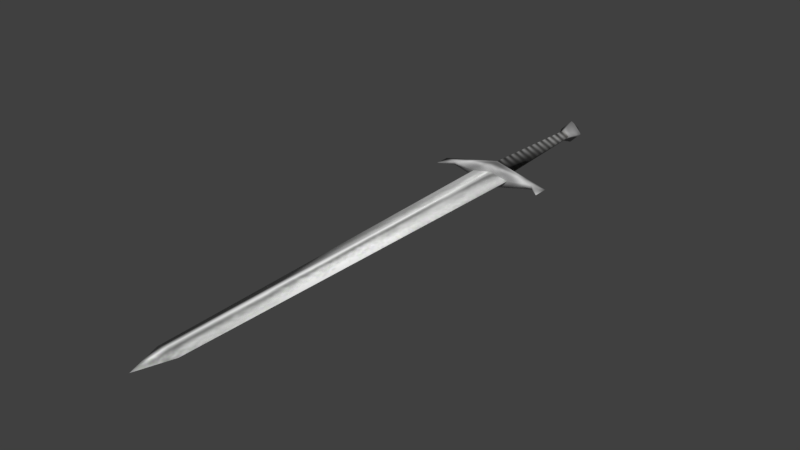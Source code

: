 # Source: one_handed_sword_1.blend  (saved by Blender 5.2.45; exported with 4.5.12 LTS)
import bpy
from mathutils import Matrix  # noqa: F401  (used for matrix-valued properties, if any)

bpy.ops.wm.read_factory_settings(use_empty=True)
scene = bpy.context.scene
scene.name = 'Scene'

# ---- collections
col_collection_1 = bpy.data.collections.new('Collection 1'); scene.collection.children.link(col_collection_1)
col_collection_2 = bpy.data.collections.new('Collection 2'); scene.collection.children.link(col_collection_2)
col_collection_3 = bpy.data.collections.new('Collection 3'); scene.collection.children.link(col_collection_3)
col_collection_4 = bpy.data.collections.new('Collection 4'); scene.collection.children.link(col_collection_4)
col_collection_5 = bpy.data.collections.new('Collection 5'); scene.collection.children.link(col_collection_5)
col_collection_6 = bpy.data.collections.new('Collection 6'); scene.collection.children.link(col_collection_6)
col_collection_7 = bpy.data.collections.new('Collection 7'); scene.collection.children.link(col_collection_7)
col_collection_8 = bpy.data.collections.new('Collection 8'); scene.collection.children.link(col_collection_8)
col_collection_9 = bpy.data.collections.new('Collection 9'); scene.collection.children.link(col_collection_9)
col_collection_10 = bpy.data.collections.new('Collection 10'); scene.collection.children.link(col_collection_10)
col_collection_11 = bpy.data.collections.new('Collection 11'); scene.collection.children.link(col_collection_11)
col_collection_12 = bpy.data.collections.new('Collection 12'); scene.collection.children.link(col_collection_12)
col_collection_13 = bpy.data.collections.new('Collection 13'); scene.collection.children.link(col_collection_13)
col_collection_14 = bpy.data.collections.new('Collection 14'); scene.collection.children.link(col_collection_14)
col_collection_20 = bpy.data.collections.new('Collection 20'); scene.collection.children.link(col_collection_20)

# ---- images (referenced by path relative to the original .blend; pixels are not part of the script)
import os
ASSET_DIR = os.environ.get("B2B_ASSET_DIR", "")  # directory of the original .blend (textures are referenced by path, not embedded)
HERE = os.path.dirname(os.path.abspath(__file__))  # packed textures are extracted next to this script under _unpacked/

def load_image(name, relpath, width, height, colorspace="sRGB"):
    """Load a texture the original file referenced (path relative to the .blend, or extracted next to this script)."""
    p = next((c for c in (os.path.join(HERE, relpath), os.path.join(ASSET_DIR, relpath)) if relpath and os.path.exists(c)), "")
    if p:
        img = bpy.data.images.load(p, check_existing=True)
        img.name = name
    else:  # same state as the original file: an image datablock whose file is absent (Cycles renders it pink)
        img = bpy.data.images.new(name, width, height)
        img.source = "FILE"
        img.filepath = "//" + (relpath or name)
    img.colorspace_settings.name = colorspace
    return img
img_tex_one_handed_sword_1 = load_image('tex_one_handed_sword_1', '_unpacked/tex_one_handed_sword_1.a2bdbf3c.png', 512, 512, 'sRGB')

# ---- materials (node trees are filled in below, after node groups)
mat_mat_one_handed_sword_1 = bpy.data.materials.new('mat_one_handed_sword_1')
mat_mat_one_handed_sword_1.alpha_threshold = 0.0
mat_mat_one_handed_sword_1.use_backface_culling_lightprobe_volume = False
mat_mat_one_handed_sword_1.use_transparent_shadow = False
mat_mat_one_handed_sword_1.roughness = 0.5
mat_mat_one_handed_sword_1.specular_intensity = 0.0

# ---- material node trees
mat_mat_one_handed_sword_1.use_nodes = True; mat_mat_one_handed_sword_1.node_tree.nodes.clear()
_N = mat_mat_one_handed_sword_1.node_tree.nodes; _L = mat_mat_one_handed_sword_1.node_tree.links
n0 = _N.new('ShaderNodeOutputMaterial'); n0.name = 'Material Output'; n0.location = (0, 0)
n1 = _N.new('ShaderNodeBsdfPrincipled'); n1.name = 'Principled BSDF'; n1.location = (0, 0)
n1.inputs[2].default_value = 0.75
n1.inputs[10].default_value = 0.005
n2 = _N.new('ShaderNodeTexImage'); n2.name = 'Image Texture'; n2.location = (0, 0)
n2.image = img_tex_one_handed_sword_1
_L.new(n2.outputs[0], n1.inputs[0])
_L.new(n1.outputs[0], n0.inputs[0])
n0.is_active_output = True

# ---- world
world_world = bpy.data.worlds.new('World'); scene.world = world_world
world_world.use_nodes = True; world_world.node_tree.nodes.clear()
_N = world_world.node_tree.nodes; _L = world_world.node_tree.links
n0 = _N.new('ShaderNodeOutputWorld'); n0.name = 'World Output'; n0.location = (280, 0)
n1 = _N.new('ShaderNodeBackground'); n1.name = 'Background'; n1.location = (0, 0)
n1.inputs[0].default_value = (0.05088, 0.05088, 0.05088, 1.0)
n2 = _N.new('NodeFrame'); n2.name = 'Frame'; n2.location = (0, 0)
n2.label = 'Versioning: Use Nodes was removed'
n2.width = 160
n0.parent = n2
n1.parent = n2
_L.new(n1.outputs[0], n0.inputs[0])
n0.is_active_output = True
world_world.color = (0.05088, 0.05088, 0.05088)
world_world.use_sun_shadow = False
world_world.sun_shadow_jitter_overblur = 0.0
world_world.cycles.sampling_method = 'MANUAL'

# ---- meshes
me_one_handed_sword_1 = bpy.data.meshes.new('one_handed_sword_1')
me_one_handed_sword_1.from_pydata([(-0.04674, 0.1423, 0.002281), (6.294e-10, 0.1385, 0.004168), (8.969e-10, 0.273, 0.00594), (1.794e-09, 0.2873, 0.01188), (1.794e-09, 0.1497, 0.01188), (1.794e-09, 0.1385, 0.01188), (6.027e-10, -0.2665, 0.003991), (0.04674, 0.1423, 0.002281), (-0.0594, 0.1301, 4.485e-09), (-0.00594, 0.273, 4.484e-10), (-0.0594, 0.1459, 4.485e-09), (-0.01188, 0.2873, 8.969e-10), (-0.01188, 0.1497, 8.969e-10), (-0.02028, 0.1385, 1.531e-09), (-0.01188, -0.2665, 8.969e-10), (-0.04674, 0.1423, 3.529e-09), (-0.04674, 0.1423, -0.002281), (-3.73e-17, 0.1385, -0.004168), (0.0594, 0.1301, -4.485e-09), (-2.1e-15, -0.3016, 1.585e-22), (2.44e-15, 0.3016, -1.842e-22), (0.0, 0.273, -0.00594), (0.00594, 0.273, -4.484e-10), (0.0594, 0.1459, -4.485e-09), (0.01188, 0.2873, -8.969e-10), (-7.461e-17, 0.2873, -0.01188), (-7.461e-17, 0.1497, -0.01188), (0.01188, 0.1497, -8.969e-10), (-7.461e-17, 0.1385, -0.01188), (0.02028, 0.1385, -1.531e-09), (-3.73e-17, -0.2665, -0.003991), (0.01188, -0.2665, -8.969e-10), (0.04674, 0.1423, -3.529e-09), (0.04674, 0.1423, -0.002281)], [], [(6, 14, 19), (11, 2, 3), (20, 11, 3), (2, 12, 4), (15, 0, 8), (0, 10, 8), (5, 13, 1), (1, 14, 6), (4, 0, 5), (13, 0, 15), (4, 12, 10), (6, 19, 31), (2, 24, 3), (20, 3, 24), (2, 27, 22), (32, 18, 7), (7, 18, 23), (5, 1, 29), (31, 1, 6), (7, 4, 5), (29, 7, 5), (4, 23, 27), (30, 19, 14), (21, 11, 25), (20, 25, 11), (21, 12, 9), (15, 8, 16), (16, 8, 10), (28, 17, 13), (14, 17, 30), (16, 26, 28), (13, 16, 28), (26, 10, 12), (30, 31, 19), (24, 21, 25), (20, 24, 25), (21, 27, 26), (32, 33, 18), (33, 23, 18), (28, 29, 17), (17, 31, 30), (26, 33, 28), (29, 33, 32), (26, 27, 23), (11, 9, 2), (2, 9, 12), (1, 13, 14), (4, 10, 0), (13, 5, 0), (2, 22, 24), (2, 4, 27), (31, 29, 1), (7, 23, 4), (29, 32, 7), (21, 9, 11), (21, 26, 12), (14, 13, 17), (16, 10, 26), (13, 15, 16), (24, 22, 21), (21, 22, 27), (17, 29, 31), (26, 23, 33), (29, 28, 33)])
me_one_handed_sword_1.polygons.foreach_set('use_smooth', [True] * 64)
_uv = me_one_handed_sword_1.uv_layers.new(name='UV_bake')
_uv.uv.foreach_set('vector', [0.8759, 0.9271, 0.8954, 0.8994, 0.9682, 0.9728, 0.8473, 0.1295, 0.7971, 0.1364, 0.8339, 0.1094, 0.8838, 0.09372, 0.8473, 0.1295, 0.8339, 0.1094, 0.4999, 0.1663, 0.8345, 0.4283, 0.7946, 0.4698, 0.4062, 0.6728, 0.396, 0.6801, 0.4029, 0.6045, 0.396, 0.6801, 0.3573, 0.6531, 0.4029, 0.6045, 0.4882, 0.8166, 0.479, 0.7393, 0.5115, 0.7947, 0.06401, 0.1508, 0.8954, 0.8994, 0.8759, 0.9271, 0.4541, 0.8486, 0.396, 0.6801, 0.4882, 0.8166, 0.479, 0.7393, 0.396, 0.6801, 0.4062, 0.6728, 0.4541, 0.8486, 0.3945, 0.8318, 0.3573, 0.6531, 0.8759, 0.9271, 0.9682, 0.9728, 0.8562, 0.9577, 0.7971, 0.1364, 0.8168, 0.06436, 0.8339, 0.1094, 0.8838, 0.09372, 0.8339, 0.1094, 0.8168, 0.06436, 0.4999, 0.1663, 0.752, 0.5085, 0.4786, 0.1856, 0.6081, 0.9249, 0.6701, 0.9381, 0.6, 0.9347, 0.6, 0.9347, 0.6701, 0.9381, 0.6192, 0.9801, 0.4882, 0.8166, 0.5115, 0.7947, 0.5576, 0.8374, 0.8562, 0.9577, 0.06401, 0.1508, 0.8759, 0.9271, 0.6, 0.9347, 0.4541, 0.8486, 0.4882, 0.8166, 0.5576, 0.8374, 0.6, 0.9347, 0.4882, 0.8166, 0.4541, 0.8486, 0.6192, 0.9801, 0.4609, 0.9148, 0.9232, 0.8801, 0.9682, 0.9728, 0.8954, 0.8994, 0.8394, 0.1795, 0.8473, 0.1295, 0.8671, 0.1433, 0.8838, 0.09372, 0.8671, 0.1433, 0.8473, 0.1295, 0.5384, 0.1235, 0.8345, 0.4283, 0.5199, 0.1455, 0.3349, 0.6051, 0.4029, 0.6045, 0.3282, 0.6158, 0.3282, 0.6158, 0.4029, 0.6045, 0.3573, 0.6531, 0.1873, 0.5312, 0.2077, 0.5065, 0.2645, 0.5359, 0.8954, 0.8994, 0.1543, 0.06128, 0.9232, 0.8801, 0.3282, 0.6158, 0.1575, 0.5673, 0.1873, 0.5312, 0.2645, 0.5359, 0.3282, 0.6158, 0.1873, 0.5312, 0.1575, 0.5673, 0.3573, 0.6531, 0.1776, 0.6261, 0.9232, 0.8801, 0.954, 0.8607, 0.9682, 0.9728, 0.9118, 0.1613, 0.8394, 0.1795, 0.8671, 0.1433, 0.8838, 0.09372, 0.9118, 0.1613, 0.8671, 0.1433, 0.5384, 0.1235, 0.9055, 0.3377, 0.8715, 0.3842, 0.0728, 0.4171, 0.06349, 0.4259, 0.05601, 0.3556, 0.06349, 0.4259, 0.01734, 0.4093, 0.05601, 0.3556, 0.1873, 0.5312, 0.1626, 0.4627, 0.2077, 0.5065, 0.1543, 0.06128, 0.954, 0.8607, 0.9232, 0.8801, 0.1575, 0.5673, 0.06349, 0.4259, 0.1873, 0.5312, 0.1626, 0.4627, 0.06349, 0.4259, 0.0728, 0.4171, 0.1575, 0.5673, 0.09142, 0.5643, 0.01734, 0.4093, 0.8473, 0.1295, 0.8205, 0.1558, 0.7971, 0.1364, 0.4999, 0.1663, 0.5199, 0.1455, 0.8345, 0.4283, 0.06401, 0.1508, 0.1081, 0.105, 0.8954, 0.8994, 0.4541, 0.8486, 0.3573, 0.6531, 0.396, 0.6801, 0.479, 0.7393, 0.4882, 0.8166, 0.396, 0.6801, 0.7971, 0.1364, 0.7789, 0.1099, 0.8168, 0.06436, 0.4999, 0.1663, 0.7946, 0.4698, 0.752, 0.5085, 0.8562, 0.9577, 0.02405, 0.1925, 0.06401, 0.1508, 0.6, 0.9347, 0.6192, 0.9801, 0.4541, 0.8486, 0.5576, 0.8374, 0.6081, 0.9249, 0.6, 0.9347, 0.8394, 0.1795, 0.8205, 0.1558, 0.8473, 0.1295, 0.5384, 0.1235, 0.8715, 0.3842, 0.8345, 0.4283, 0.8954, 0.8994, 0.1081, 0.105, 0.1543, 0.06128, 0.3282, 0.6158, 0.3573, 0.6531, 0.1575, 0.5673, 0.2645, 0.5359, 0.3349, 0.6051, 0.3282, 0.6158, 0.9118, 0.1613, 0.8655, 0.1982, 0.8394, 0.1795, 0.5384, 0.1235, 0.5553, 0.1002, 0.9055, 0.3377, 0.1543, 0.06128, 0.1964, 0.0217, 0.954, 0.8607, 0.1575, 0.5673, 0.01734, 0.4093, 0.06349, 0.4259, 0.1626, 0.4627, 0.1873, 0.5312, 0.06349, 0.4259])
me_one_handed_sword_1.materials.append(mat_mat_one_handed_sword_1)
me_one_handed_sword_1.use_remesh_preserve_volume = False
me_one_handed_sword_1.use_remesh_preserve_attributes = False
me_one_handed_sword_1.use_mirror_vertex_groups = False
me_one_handed_sword_1.update()

# ---- objects
ob_one_handed_sword_1 = bpy.data.objects.new('one_handed_sword_1', me_one_handed_sword_1)

# ---- transforms, parenting, visibility, modifiers, constraints
ob_one_handed_sword_1.location = (0.0, 0.0, 0.003326)
ob_one_handed_sword_1.lineart.crease_threshold = 0.0

# ---- collection membership
col_collection_7.objects.link(ob_one_handed_sword_1)

# ---- scene / render settings (as saved in the file)
scene.frame_start = 1; scene.frame_end = 250; scene.frame_set(1)
scene.render.engine = 'BLENDER_EEVEE_NEXT'
scene.render.resolution_percentage = 50
scene.render.dither_intensity = 0.0
scene.render.film_transparent = True
scene.render.bake_type = 'DISPLACEMENT'
scene.render.bake_bias = 0.0
scene.render.bake_samples = 0
scene.cycles.use_denoising = False
scene.cycles.samples = 128
scene.cycles.sampling_pattern = 'TABULATED_SOBOL'
scene.cycles.use_adaptive_sampling = False
scene.cycles.use_light_tree = False
scene.eevee.fast_gi_thickness_near = 0.1
scene.eevee.fast_gi_thickness_far = 0.0
scene.view_settings.view_transform = 'Standard'
bpy.context.view_layer.update()

# ---- added for rendering (the .blend has no active camera and no usable light): camera, sun
cam_auto = bpy.data.cameras.new('AutoCamera')
cam_auto.lens = 50.0
cam_auto.sensor_width = 36.0
cam_auto.clip_end = 1000.0
ob_auto_camera = bpy.data.objects.new('AutoCamera', cam_auto)
scene.collection.objects.link(ob_auto_camera)
ob_auto_camera.location = (0.569169, -0.683002, 0.458661)
ob_auto_camera.rotation_euler = (1.09748, -7.21219e-08, 0.694738)
scene.camera = ob_auto_camera
light_auto_sun = bpy.data.lights.new('AutoSun', 'SUN')
light_auto_sun.energy = 3.0
light_auto_sun.angle = 0.0523599
ob_auto_sun = bpy.data.objects.new('AutoSun', light_auto_sun)
scene.collection.objects.link(ob_auto_sun)
ob_auto_sun.rotation_euler = (0.872665, 0.174533, 0.523599)
bpy.context.view_layer.update()
